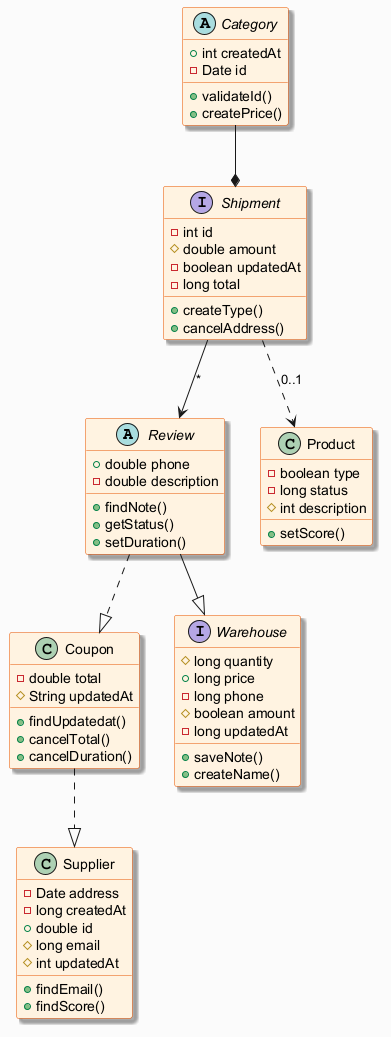

The diagram above was rendered by PlantUML. Its source (embedded in the PNG):
@startuml
skinparam backgroundColor #FAFAFA
skinparam classBackgroundColor #FFF3E0
skinparam classBorderColor #E65100
skinparam shadowing true
abstract class Review {
  +double phone
  -double description
  +findNote()
  +getStatus()
  +setDuration()
}
abstract class Category {
  +int createdAt
  -Date id
  +validateId()
  +createPrice()
}
class Coupon {
  -double total
  #String updatedAt
  +findUpdatedat()
  +cancelTotal()
  +cancelDuration()
}
interface Shipment {
  -int id
  #double amount
  -boolean updatedAt
  -long total
  +createType()
  +cancelAddress()
}
class Supplier {
  -Date address
  -long createdAt
  +double id
  #long email
  #int updatedAt
  +findEmail()
  +findScore()
}
interface Warehouse {
  #long quantity
  +long price
  -long phone
  #boolean amount
  -long updatedAt
  +saveNote()
  +createName()
}
class Product {
  -boolean type
  -long status
  #int description
  +setScore()
}
Shipment --> Review : "*"
Category --* Shipment
Shipment ..> Product : "0..1"
Review --|> Warehouse
Review ..|> Coupon
Coupon ..|> Supplier
@enduml